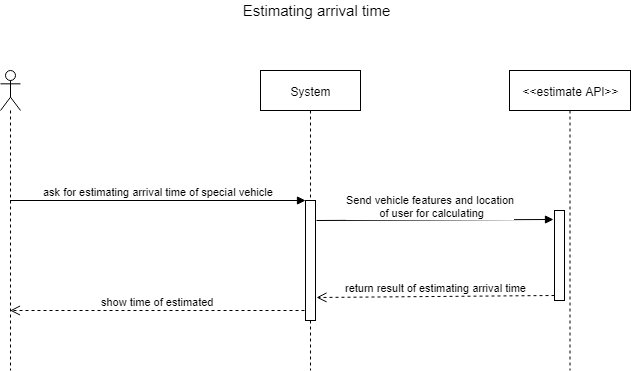

The diagram above was exported from draw.io. Its source (the exported page's mxGraphModel, read from the mxfile embedded in the PNG):
<mxGraphModel dx="821" dy="636" grid="1" gridSize="10" guides="1" tooltips="1" connect="1" arrows="1" fold="1" page="1" pageScale="1" pageWidth="1169" pageHeight="827" math="0" shadow="0">
  <root>
    <mxCell id="0" />
    <mxCell id="1" parent="0" />
    <mxCell id="oOB5K3pFniud7cE_OUeG-2" value="" style="shape=umlLifeline;participant=umlActor;perimeter=lifelinePerimeter;whiteSpace=wrap;html=1;container=1;collapsible=0;recursiveResize=0;verticalAlign=top;spacingTop=36;labelBackgroundColor=#ffffff;outlineConnect=0;strokeWidth=1;" parent="1" vertex="1">
      <mxGeometry x="70" y="130" width="20" height="300" as="geometry" />
    </mxCell>
    <mxCell id="oOB5K3pFniud7cE_OUeG-3" value="System" style="shape=umlLifeline;perimeter=lifelinePerimeter;whiteSpace=wrap;html=1;container=1;collapsible=0;recursiveResize=0;outlineConnect=0;strokeWidth=1;" parent="1" vertex="1">
      <mxGeometry x="330" y="130" width="100" height="300" as="geometry" />
    </mxCell>
    <mxCell id="oOB5K3pFniud7cE_OUeG-5" value="" style="html=1;points=[];perimeter=orthogonalPerimeter;strokeWidth=1;" parent="oOB5K3pFniud7cE_OUeG-3" vertex="1">
      <mxGeometry x="45" y="130" width="10" height="120" as="geometry" />
    </mxCell>
    <mxCell id="oOB5K3pFniud7cE_OUeG-4" value="&amp;lt;&amp;lt;estimate API&amp;gt;&amp;gt;" style="shape=umlLifeline;perimeter=lifelinePerimeter;whiteSpace=wrap;html=1;container=1;collapsible=0;recursiveResize=0;outlineConnect=0;strokeWidth=1;" parent="1" vertex="1">
      <mxGeometry x="579" y="130" width="121" height="300" as="geometry" />
    </mxCell>
    <mxCell id="oOB5K3pFniud7cE_OUeG-9" value="" style="html=1;points=[];perimeter=orthogonalPerimeter;strokeWidth=1;" parent="oOB5K3pFniud7cE_OUeG-4" vertex="1">
      <mxGeometry x="45" y="140" width="10" height="90" as="geometry" />
    </mxCell>
    <mxCell id="oOB5K3pFniud7cE_OUeG-6" value="ask for estimating arrival time of special vehicle" style="html=1;verticalAlign=bottom;endArrow=block;entryX=0;entryY=0;" parent="1" source="oOB5K3pFniud7cE_OUeG-2" target="oOB5K3pFniud7cE_OUeG-5" edge="1">
      <mxGeometry relative="1" as="geometry">
        <mxPoint x="305" y="260" as="sourcePoint" />
      </mxGeometry>
    </mxCell>
    <mxCell id="oOB5K3pFniud7cE_OUeG-10" value="Send vehicle features and location&lt;br&gt;&amp;nbsp;of user for calculating" style="html=1;verticalAlign=bottom;endArrow=block;entryX=-0.1;entryY=0.1;entryDx=0;entryDy=0;entryPerimeter=0;" parent="1" target="oOB5K3pFniud7cE_OUeG-9" edge="1">
      <mxGeometry x="-0.0359" relative="1" as="geometry">
        <mxPoint x="386" y="280" as="sourcePoint" />
        <mxPoint x="620" y="280" as="targetPoint" />
        <mxPoint as="offset" />
      </mxGeometry>
    </mxCell>
    <mxCell id="oOB5K3pFniud7cE_OUeG-11" value="return result of estimating arrival time" style="html=1;verticalAlign=bottom;endArrow=open;dashed=1;endSize=8;exitX=0;exitY=0.95;entryX=1.1;entryY=0.808;entryDx=0;entryDy=0;entryPerimeter=0;" parent="1" source="oOB5K3pFniud7cE_OUeG-9" target="oOB5K3pFniud7cE_OUeG-5" edge="1">
      <mxGeometry relative="1" as="geometry">
        <mxPoint x="509" y="356" as="targetPoint" />
      </mxGeometry>
    </mxCell>
    <mxCell id="oOB5K3pFniud7cE_OUeG-12" value="show time of estimated" style="html=1;verticalAlign=bottom;endArrow=open;dashed=1;endSize=8;" parent="1" target="oOB5K3pFniud7cE_OUeG-2" edge="1">
      <mxGeometry relative="1" as="geometry">
        <mxPoint x="374" y="370" as="sourcePoint" />
        <mxPoint x="294" y="370" as="targetPoint" />
      </mxGeometry>
    </mxCell>
    <mxCell id="oOB5K3pFniud7cE_OUeG-13" value="&lt;font style=&quot;font-size: 15px&quot;&gt;Estimating arrival time&lt;/font&gt;" style="text;html=1;strokeColor=none;fillColor=none;align=center;verticalAlign=middle;whiteSpace=wrap;rounded=0;" parent="1" vertex="1">
      <mxGeometry x="197.5" y="60" width="375" height="20" as="geometry" />
    </mxCell>
  </root>
</mxGraphModel>